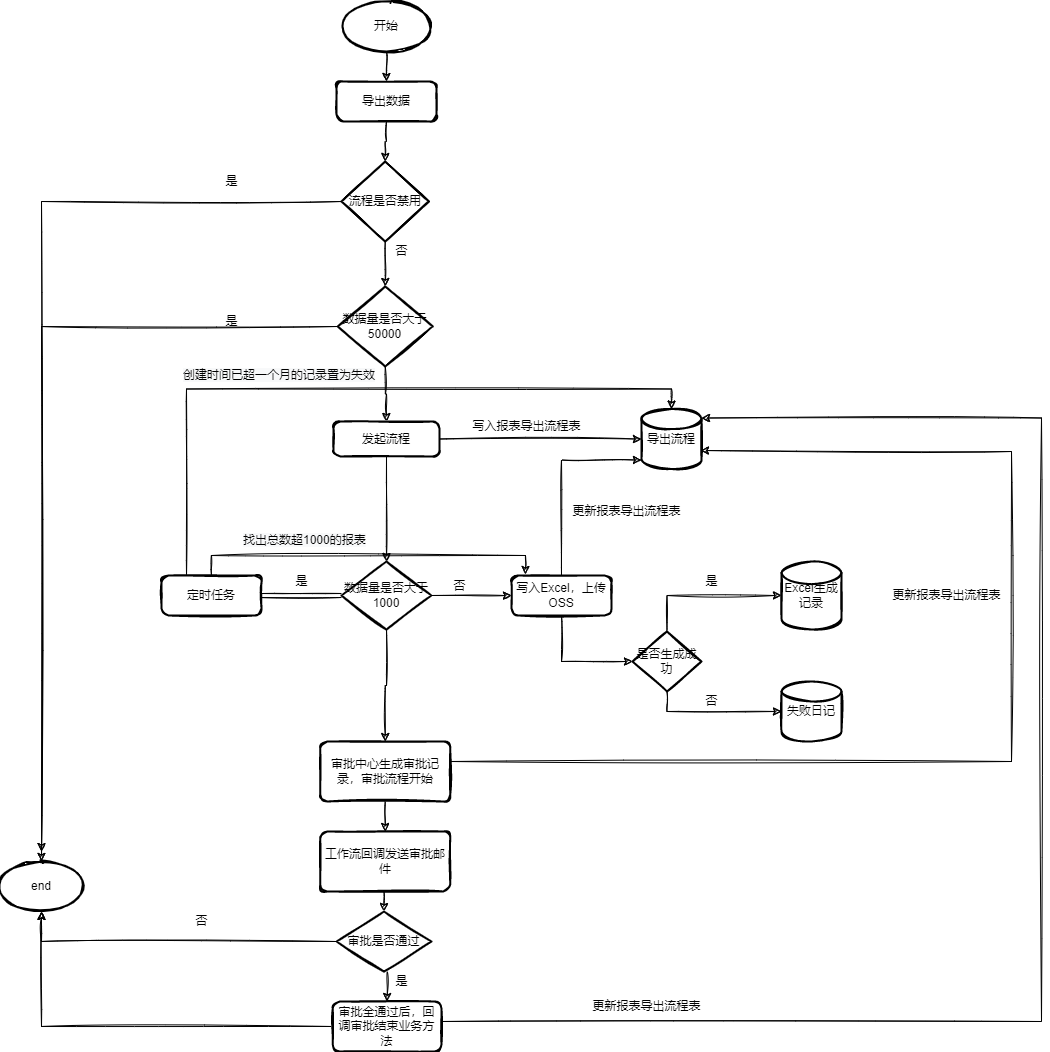

The diagram above was exported from draw.io. Its source (the exported page's mxGraphModel, read from the mxfile embedded in the PNG):
<mxGraphModel dx="1422" dy="865" grid="1" gridSize="10" guides="1" tooltips="1" connect="1" arrows="1" fold="1" page="1" pageScale="1" pageWidth="827" pageHeight="1169" math="0" shadow="0">
  <root>
    <mxCell id="0" />
    <mxCell id="1" parent="0" />
    <mxCell id="0ADb7w8yUEEv3JF-8UY4-3" style="edgeStyle=orthogonalEdgeStyle;rounded=0;sketch=1;orthogonalLoop=1;jettySize=auto;html=1;exitX=0.5;exitY=1;exitDx=0;exitDy=0;exitPerimeter=0;entryX=0.5;entryY=0;entryDx=0;entryDy=0;" edge="1" parent="1" source="0ADb7w8yUEEv3JF-8UY4-1" target="0ADb7w8yUEEv3JF-8UY4-2">
      <mxGeometry relative="1" as="geometry" />
    </mxCell>
    <mxCell id="0ADb7w8yUEEv3JF-8UY4-1" value="开始" style="strokeWidth=2;html=1;shape=mxgraph.flowchart.start_1;whiteSpace=wrap;sketch=1;" vertex="1" parent="1">
      <mxGeometry x="900" y="160" width="90" height="50" as="geometry" />
    </mxCell>
    <mxCell id="0ADb7w8yUEEv3JF-8UY4-5" style="edgeStyle=orthogonalEdgeStyle;rounded=0;sketch=1;orthogonalLoop=1;jettySize=auto;html=1;exitX=0.5;exitY=1;exitDx=0;exitDy=0;" edge="1" parent="1" source="0ADb7w8yUEEv3JF-8UY4-2" target="0ADb7w8yUEEv3JF-8UY4-4">
      <mxGeometry relative="1" as="geometry" />
    </mxCell>
    <mxCell id="0ADb7w8yUEEv3JF-8UY4-2" value="导出数据" style="rounded=1;whiteSpace=wrap;html=1;absoluteArcSize=1;arcSize=14;strokeWidth=2;sketch=1;" vertex="1" parent="1">
      <mxGeometry x="895" y="240" width="100" height="40" as="geometry" />
    </mxCell>
    <mxCell id="0ADb7w8yUEEv3JF-8UY4-10" style="edgeStyle=orthogonalEdgeStyle;rounded=0;sketch=1;orthogonalLoop=1;jettySize=auto;html=1;exitX=0.5;exitY=1;exitDx=0;exitDy=0;exitPerimeter=0;" edge="1" parent="1" source="0ADb7w8yUEEv3JF-8UY4-4" target="0ADb7w8yUEEv3JF-8UY4-6">
      <mxGeometry relative="1" as="geometry" />
    </mxCell>
    <mxCell id="0ADb7w8yUEEv3JF-8UY4-53" style="edgeStyle=orthogonalEdgeStyle;rounded=0;sketch=1;orthogonalLoop=1;jettySize=auto;html=1;exitX=0;exitY=0.5;exitDx=0;exitDy=0;exitPerimeter=0;" edge="1" parent="1" source="0ADb7w8yUEEv3JF-8UY4-4">
      <mxGeometry relative="1" as="geometry">
        <mxPoint x="600" y="1010" as="targetPoint" />
      </mxGeometry>
    </mxCell>
    <mxCell id="0ADb7w8yUEEv3JF-8UY4-4" value="流程是否禁用" style="strokeWidth=2;html=1;shape=mxgraph.flowchart.decision;whiteSpace=wrap;sketch=1;" vertex="1" parent="1">
      <mxGeometry x="900" y="320" width="87.5" height="80" as="geometry" />
    </mxCell>
    <mxCell id="0ADb7w8yUEEv3JF-8UY4-15" style="edgeStyle=orthogonalEdgeStyle;rounded=0;sketch=1;orthogonalLoop=1;jettySize=auto;html=1;exitX=0.5;exitY=1;exitDx=0;exitDy=0;exitPerimeter=0;entryX=0.5;entryY=0;entryDx=0;entryDy=0;" edge="1" parent="1" source="0ADb7w8yUEEv3JF-8UY4-6" target="0ADb7w8yUEEv3JF-8UY4-14">
      <mxGeometry relative="1" as="geometry" />
    </mxCell>
    <mxCell id="0ADb7w8yUEEv3JF-8UY4-55" style="edgeStyle=orthogonalEdgeStyle;rounded=0;sketch=1;orthogonalLoop=1;jettySize=auto;html=1;exitX=0;exitY=0.5;exitDx=0;exitDy=0;exitPerimeter=0;entryX=0.5;entryY=0;entryDx=0;entryDy=0;entryPerimeter=0;" edge="1" parent="1" source="0ADb7w8yUEEv3JF-8UY4-6" target="0ADb7w8yUEEv3JF-8UY4-52">
      <mxGeometry relative="1" as="geometry" />
    </mxCell>
    <mxCell id="0ADb7w8yUEEv3JF-8UY4-6" value="数据量是否大于50000" style="strokeWidth=2;html=1;shape=mxgraph.flowchart.decision;whiteSpace=wrap;sketch=1;" vertex="1" parent="1">
      <mxGeometry x="896.25" y="445" width="95" height="80" as="geometry" />
    </mxCell>
    <mxCell id="0ADb7w8yUEEv3JF-8UY4-11" value="否" style="text;html=1;align=center;verticalAlign=middle;resizable=0;points=[];autosize=1;strokeColor=none;fillColor=none;" vertex="1" parent="1">
      <mxGeometry x="940" y="395" width="40" height="30" as="geometry" />
    </mxCell>
    <mxCell id="0ADb7w8yUEEv3JF-8UY4-17" style="edgeStyle=orthogonalEdgeStyle;rounded=0;sketch=1;orthogonalLoop=1;jettySize=auto;html=1;exitX=1;exitY=0.5;exitDx=0;exitDy=0;" edge="1" parent="1" source="0ADb7w8yUEEv3JF-8UY4-14" target="0ADb7w8yUEEv3JF-8UY4-16">
      <mxGeometry relative="1" as="geometry" />
    </mxCell>
    <mxCell id="0ADb7w8yUEEv3JF-8UY4-20" style="edgeStyle=orthogonalEdgeStyle;rounded=0;sketch=1;orthogonalLoop=1;jettySize=auto;html=1;exitX=0.5;exitY=1;exitDx=0;exitDy=0;entryX=0.5;entryY=0;entryDx=0;entryDy=0;entryPerimeter=0;" edge="1" parent="1" source="0ADb7w8yUEEv3JF-8UY4-14" target="0ADb7w8yUEEv3JF-8UY4-19">
      <mxGeometry relative="1" as="geometry" />
    </mxCell>
    <mxCell id="0ADb7w8yUEEv3JF-8UY4-14" value="发起流程" style="rounded=1;whiteSpace=wrap;html=1;absoluteArcSize=1;arcSize=14;strokeWidth=2;sketch=1;" vertex="1" parent="1">
      <mxGeometry x="892" y="580" width="106" height="35" as="geometry" />
    </mxCell>
    <mxCell id="0ADb7w8yUEEv3JF-8UY4-16" value="导出流程" style="strokeWidth=2;html=1;shape=mxgraph.flowchart.database;whiteSpace=wrap;sketch=1;" vertex="1" parent="1">
      <mxGeometry x="1200" y="567.5" width="60" height="60" as="geometry" />
    </mxCell>
    <mxCell id="0ADb7w8yUEEv3JF-8UY4-18" value="写入报表导出流程表" style="text;html=1;align=center;verticalAlign=middle;resizable=0;points=[];autosize=1;strokeColor=none;fillColor=none;" vertex="1" parent="1">
      <mxGeometry x="1020" y="570" width="130" height="30" as="geometry" />
    </mxCell>
    <mxCell id="0ADb7w8yUEEv3JF-8UY4-22" style="edgeStyle=orthogonalEdgeStyle;rounded=0;sketch=1;orthogonalLoop=1;jettySize=auto;html=1;exitX=1;exitY=0.5;exitDx=0;exitDy=0;exitPerimeter=0;" edge="1" parent="1" source="0ADb7w8yUEEv3JF-8UY4-19" target="0ADb7w8yUEEv3JF-8UY4-21">
      <mxGeometry relative="1" as="geometry" />
    </mxCell>
    <mxCell id="0ADb7w8yUEEv3JF-8UY4-30" style="edgeStyle=orthogonalEdgeStyle;rounded=0;sketch=1;orthogonalLoop=1;jettySize=auto;html=1;exitX=0;exitY=0.5;exitDx=0;exitDy=0;exitPerimeter=0;shape=link;" edge="1" parent="1" source="0ADb7w8yUEEv3JF-8UY4-19" target="0ADb7w8yUEEv3JF-8UY4-29">
      <mxGeometry relative="1" as="geometry" />
    </mxCell>
    <mxCell id="0ADb7w8yUEEv3JF-8UY4-37" style="edgeStyle=orthogonalEdgeStyle;rounded=0;sketch=1;orthogonalLoop=1;jettySize=auto;html=1;exitX=0.5;exitY=1;exitDx=0;exitDy=0;exitPerimeter=0;" edge="1" parent="1" source="0ADb7w8yUEEv3JF-8UY4-19" target="0ADb7w8yUEEv3JF-8UY4-36">
      <mxGeometry relative="1" as="geometry" />
    </mxCell>
    <mxCell id="0ADb7w8yUEEv3JF-8UY4-19" value="数据量是否大于1000" style="strokeWidth=2;html=1;shape=mxgraph.flowchart.decision;whiteSpace=wrap;sketch=1;" vertex="1" parent="1">
      <mxGeometry x="900" y="720" width="90" height="68" as="geometry" />
    </mxCell>
    <mxCell id="0ADb7w8yUEEv3JF-8UY4-26" style="edgeStyle=orthogonalEdgeStyle;rounded=0;sketch=1;orthogonalLoop=1;jettySize=auto;html=1;exitX=0.5;exitY=0;exitDx=0;exitDy=0;entryX=0;entryY=0.85;entryDx=0;entryDy=0;entryPerimeter=0;" edge="1" parent="1" source="0ADb7w8yUEEv3JF-8UY4-21" target="0ADb7w8yUEEv3JF-8UY4-16">
      <mxGeometry relative="1" as="geometry" />
    </mxCell>
    <mxCell id="0ADb7w8yUEEv3JF-8UY4-40" style="edgeStyle=orthogonalEdgeStyle;rounded=0;sketch=1;orthogonalLoop=1;jettySize=auto;html=1;exitX=0.5;exitY=1;exitDx=0;exitDy=0;entryX=0;entryY=0.5;entryDx=0;entryDy=0;entryPerimeter=0;" edge="1" parent="1" source="0ADb7w8yUEEv3JF-8UY4-21" target="0ADb7w8yUEEv3JF-8UY4-39">
      <mxGeometry relative="1" as="geometry" />
    </mxCell>
    <mxCell id="0ADb7w8yUEEv3JF-8UY4-21" value="写入Excel，上传OSS" style="rounded=1;whiteSpace=wrap;html=1;absoluteArcSize=1;arcSize=14;strokeWidth=2;sketch=1;" vertex="1" parent="1">
      <mxGeometry x="1070" y="734" width="100" height="40" as="geometry" />
    </mxCell>
    <mxCell id="0ADb7w8yUEEv3JF-8UY4-23" value="否" style="text;html=1;align=center;verticalAlign=middle;resizable=0;points=[];autosize=1;strokeColor=none;fillColor=none;" vertex="1" parent="1">
      <mxGeometry x="998" y="730" width="40" height="30" as="geometry" />
    </mxCell>
    <mxCell id="0ADb7w8yUEEv3JF-8UY4-24" value="Excel生成记录" style="strokeWidth=2;html=1;shape=mxgraph.flowchart.database;whiteSpace=wrap;sketch=1;" vertex="1" parent="1">
      <mxGeometry x="1340" y="720" width="60" height="68" as="geometry" />
    </mxCell>
    <mxCell id="0ADb7w8yUEEv3JF-8UY4-28" value="更新报表导出流程表" style="text;html=1;align=center;verticalAlign=middle;resizable=0;points=[];autosize=1;strokeColor=none;fillColor=none;" vertex="1" parent="1">
      <mxGeometry x="1120" y="655" width="130" height="30" as="geometry" />
    </mxCell>
    <mxCell id="0ADb7w8yUEEv3JF-8UY4-31" style="edgeStyle=orthogonalEdgeStyle;rounded=0;sketch=1;orthogonalLoop=1;jettySize=auto;html=1;exitX=0.5;exitY=0;exitDx=0;exitDy=0;entryX=0.14;entryY=-0.025;entryDx=0;entryDy=0;entryPerimeter=0;" edge="1" parent="1" source="0ADb7w8yUEEv3JF-8UY4-29" target="0ADb7w8yUEEv3JF-8UY4-21">
      <mxGeometry relative="1" as="geometry" />
    </mxCell>
    <mxCell id="0ADb7w8yUEEv3JF-8UY4-33" style="edgeStyle=orthogonalEdgeStyle;rounded=0;sketch=1;orthogonalLoop=1;jettySize=auto;html=1;exitX=0.25;exitY=0;exitDx=0;exitDy=0;entryX=0.5;entryY=0;entryDx=0;entryDy=0;entryPerimeter=0;" edge="1" parent="1" source="0ADb7w8yUEEv3JF-8UY4-29" target="0ADb7w8yUEEv3JF-8UY4-16">
      <mxGeometry relative="1" as="geometry" />
    </mxCell>
    <mxCell id="0ADb7w8yUEEv3JF-8UY4-29" value="定时任务" style="rounded=1;whiteSpace=wrap;html=1;absoluteArcSize=1;arcSize=14;strokeWidth=2;sketch=1;" vertex="1" parent="1">
      <mxGeometry x="720" y="734" width="100" height="40" as="geometry" />
    </mxCell>
    <mxCell id="0ADb7w8yUEEv3JF-8UY4-32" value="&lt;span style=&quot;color: rgb(0, 0, 0); font-family: Helvetica; font-size: 12px; font-style: normal; font-variant-ligatures: normal; font-variant-caps: normal; font-weight: 400; letter-spacing: normal; orphans: 2; text-align: center; text-indent: 0px; text-transform: none; widows: 2; word-spacing: 0px; -webkit-text-stroke-width: 0px; background-color: rgb(248, 249, 250); text-decoration-thickness: initial; text-decoration-style: initial; text-decoration-color: initial; float: none; display: inline !important;&quot;&gt;找出总数超1000的报表&lt;/span&gt;" style="text;whiteSpace=wrap;html=1;" vertex="1" parent="1">
      <mxGeometry x="800" y="685" width="160" height="40" as="geometry" />
    </mxCell>
    <mxCell id="0ADb7w8yUEEv3JF-8UY4-34" value="&lt;span style=&quot;color: rgb(0, 0, 0); font-family: Helvetica; font-size: 12px; font-style: normal; font-variant-ligatures: normal; font-variant-caps: normal; font-weight: 400; letter-spacing: normal; orphans: 2; text-align: center; text-indent: 0px; text-transform: none; widows: 2; word-spacing: 0px; -webkit-text-stroke-width: 0px; background-color: rgb(248, 249, 250); text-decoration-thickness: initial; text-decoration-style: initial; text-decoration-color: initial; float: none; display: inline !important;&quot;&gt;创建时间已超一个月的记录置为失效&lt;/span&gt;" style="text;whiteSpace=wrap;html=1;" vertex="1" parent="1">
      <mxGeometry x="740" y="520" width="230" height="40" as="geometry" />
    </mxCell>
    <mxCell id="0ADb7w8yUEEv3JF-8UY4-35" value="是" style="text;html=1;align=center;verticalAlign=middle;resizable=0;points=[];autosize=1;strokeColor=none;fillColor=none;" vertex="1" parent="1">
      <mxGeometry x="840" y="725" width="40" height="30" as="geometry" />
    </mxCell>
    <mxCell id="0ADb7w8yUEEv3JF-8UY4-46" style="edgeStyle=orthogonalEdgeStyle;rounded=0;sketch=1;orthogonalLoop=1;jettySize=auto;html=1;exitX=1;exitY=0.5;exitDx=0;exitDy=0;entryX=0.983;entryY=0.692;entryDx=0;entryDy=0;entryPerimeter=0;" edge="1" parent="1" source="0ADb7w8yUEEv3JF-8UY4-36" target="0ADb7w8yUEEv3JF-8UY4-16">
      <mxGeometry relative="1" as="geometry">
        <mxPoint x="1270" y="610" as="targetPoint" />
        <Array as="points">
          <mxPoint x="1570" y="920" />
          <mxPoint x="1570" y="610" />
        </Array>
      </mxGeometry>
    </mxCell>
    <mxCell id="0ADb7w8yUEEv3JF-8UY4-49" style="edgeStyle=orthogonalEdgeStyle;rounded=0;sketch=1;orthogonalLoop=1;jettySize=auto;html=1;exitX=0.5;exitY=1;exitDx=0;exitDy=0;entryX=0.5;entryY=0;entryDx=0;entryDy=0;" edge="1" parent="1" source="0ADb7w8yUEEv3JF-8UY4-36" target="0ADb7w8yUEEv3JF-8UY4-48">
      <mxGeometry relative="1" as="geometry" />
    </mxCell>
    <mxCell id="0ADb7w8yUEEv3JF-8UY4-36" value="审批中心生成审批记录，审批流程开始" style="rounded=1;whiteSpace=wrap;html=1;absoluteArcSize=1;arcSize=14;strokeWidth=2;sketch=1;" vertex="1" parent="1">
      <mxGeometry x="878.75" y="900" width="130" height="60" as="geometry" />
    </mxCell>
    <mxCell id="0ADb7w8yUEEv3JF-8UY4-38" value="失败日记" style="strokeWidth=2;html=1;shape=mxgraph.flowchart.database;whiteSpace=wrap;sketch=1;" vertex="1" parent="1">
      <mxGeometry x="1340" y="840" width="60" height="60" as="geometry" />
    </mxCell>
    <mxCell id="0ADb7w8yUEEv3JF-8UY4-41" style="edgeStyle=orthogonalEdgeStyle;rounded=0;sketch=1;orthogonalLoop=1;jettySize=auto;html=1;exitX=0.5;exitY=0;exitDx=0;exitDy=0;exitPerimeter=0;entryX=0;entryY=0.5;entryDx=0;entryDy=0;entryPerimeter=0;" edge="1" parent="1" source="0ADb7w8yUEEv3JF-8UY4-39" target="0ADb7w8yUEEv3JF-8UY4-24">
      <mxGeometry relative="1" as="geometry" />
    </mxCell>
    <mxCell id="0ADb7w8yUEEv3JF-8UY4-43" style="edgeStyle=orthogonalEdgeStyle;rounded=0;sketch=1;orthogonalLoop=1;jettySize=auto;html=1;exitX=0.5;exitY=1;exitDx=0;exitDy=0;exitPerimeter=0;" edge="1" parent="1" source="0ADb7w8yUEEv3JF-8UY4-39" target="0ADb7w8yUEEv3JF-8UY4-38">
      <mxGeometry relative="1" as="geometry" />
    </mxCell>
    <mxCell id="0ADb7w8yUEEv3JF-8UY4-39" value="是否生成成功" style="strokeWidth=2;html=1;shape=mxgraph.flowchart.decision;whiteSpace=wrap;sketch=1;" vertex="1" parent="1">
      <mxGeometry x="1191" y="790" width="69" height="60" as="geometry" />
    </mxCell>
    <mxCell id="0ADb7w8yUEEv3JF-8UY4-42" value="是" style="text;html=1;align=center;verticalAlign=middle;resizable=0;points=[];autosize=1;strokeColor=none;fillColor=none;" vertex="1" parent="1">
      <mxGeometry x="1250" y="725" width="40" height="30" as="geometry" />
    </mxCell>
    <mxCell id="0ADb7w8yUEEv3JF-8UY4-44" value="否" style="text;html=1;align=center;verticalAlign=middle;resizable=0;points=[];autosize=1;strokeColor=none;fillColor=none;" vertex="1" parent="1">
      <mxGeometry x="1250" y="845" width="40" height="30" as="geometry" />
    </mxCell>
    <mxCell id="0ADb7w8yUEEv3JF-8UY4-47" value="更新报表导出流程表" style="text;html=1;align=center;verticalAlign=middle;resizable=0;points=[];autosize=1;strokeColor=none;fillColor=none;" vertex="1" parent="1">
      <mxGeometry x="1440" y="739" width="130" height="30" as="geometry" />
    </mxCell>
    <mxCell id="0ADb7w8yUEEv3JF-8UY4-51" style="edgeStyle=orthogonalEdgeStyle;rounded=0;sketch=1;orthogonalLoop=1;jettySize=auto;html=1;exitX=0.5;exitY=1;exitDx=0;exitDy=0;entryX=0.5;entryY=0;entryDx=0;entryDy=0;entryPerimeter=0;" edge="1" parent="1" source="0ADb7w8yUEEv3JF-8UY4-48" target="0ADb7w8yUEEv3JF-8UY4-50">
      <mxGeometry relative="1" as="geometry" />
    </mxCell>
    <mxCell id="0ADb7w8yUEEv3JF-8UY4-48" value="工作流回调发送审批邮件" style="rounded=1;whiteSpace=wrap;html=1;absoluteArcSize=1;arcSize=14;strokeWidth=2;sketch=1;" vertex="1" parent="1">
      <mxGeometry x="878.75" y="990" width="130" height="60" as="geometry" />
    </mxCell>
    <mxCell id="0ADb7w8yUEEv3JF-8UY4-57" style="edgeStyle=orthogonalEdgeStyle;rounded=0;sketch=1;orthogonalLoop=1;jettySize=auto;html=1;exitX=0;exitY=0.5;exitDx=0;exitDy=0;exitPerimeter=0;entryX=0.5;entryY=1;entryDx=0;entryDy=0;entryPerimeter=0;" edge="1" parent="1" source="0ADb7w8yUEEv3JF-8UY4-50" target="0ADb7w8yUEEv3JF-8UY4-52">
      <mxGeometry relative="1" as="geometry" />
    </mxCell>
    <mxCell id="0ADb7w8yUEEv3JF-8UY4-60" style="edgeStyle=orthogonalEdgeStyle;rounded=0;sketch=1;orthogonalLoop=1;jettySize=auto;html=1;exitX=0.5;exitY=1;exitDx=0;exitDy=0;exitPerimeter=0;entryX=0.5;entryY=0;entryDx=0;entryDy=0;" edge="1" parent="1" source="0ADb7w8yUEEv3JF-8UY4-50" target="0ADb7w8yUEEv3JF-8UY4-59">
      <mxGeometry relative="1" as="geometry" />
    </mxCell>
    <mxCell id="0ADb7w8yUEEv3JF-8UY4-50" value="审批是否通过" style="strokeWidth=2;html=1;shape=mxgraph.flowchart.decision;whiteSpace=wrap;sketch=1;" vertex="1" parent="1">
      <mxGeometry x="895" y="1070" width="95" height="60" as="geometry" />
    </mxCell>
    <mxCell id="0ADb7w8yUEEv3JF-8UY4-52" value="end" style="strokeWidth=2;html=1;shape=mxgraph.flowchart.start_1;whiteSpace=wrap;sketch=1;" vertex="1" parent="1">
      <mxGeometry x="560" y="1020" width="80" height="50" as="geometry" />
    </mxCell>
    <mxCell id="0ADb7w8yUEEv3JF-8UY4-54" value="是" style="text;html=1;align=center;verticalAlign=middle;resizable=0;points=[];autosize=1;strokeColor=none;fillColor=none;" vertex="1" parent="1">
      <mxGeometry x="770" y="325" width="40" height="30" as="geometry" />
    </mxCell>
    <mxCell id="0ADb7w8yUEEv3JF-8UY4-56" value="是" style="text;html=1;align=center;verticalAlign=middle;resizable=0;points=[];autosize=1;strokeColor=none;fillColor=none;" vertex="1" parent="1">
      <mxGeometry x="770" y="465" width="40" height="30" as="geometry" />
    </mxCell>
    <mxCell id="0ADb7w8yUEEv3JF-8UY4-58" value="否" style="text;html=1;align=center;verticalAlign=middle;resizable=0;points=[];autosize=1;strokeColor=none;fillColor=none;" vertex="1" parent="1">
      <mxGeometry x="740" y="1065" width="40" height="30" as="geometry" />
    </mxCell>
    <mxCell id="0ADb7w8yUEEv3JF-8UY4-62" style="edgeStyle=orthogonalEdgeStyle;rounded=0;sketch=1;orthogonalLoop=1;jettySize=auto;html=1;exitX=1;exitY=0.5;exitDx=0;exitDy=0;entryX=1;entryY=0.15;entryDx=0;entryDy=0;entryPerimeter=0;" edge="1" parent="1" source="0ADb7w8yUEEv3JF-8UY4-59" target="0ADb7w8yUEEv3JF-8UY4-16">
      <mxGeometry relative="1" as="geometry">
        <Array as="points">
          <mxPoint x="1600" y="1180" />
          <mxPoint x="1600" y="577" />
        </Array>
      </mxGeometry>
    </mxCell>
    <mxCell id="0ADb7w8yUEEv3JF-8UY4-64" style="edgeStyle=orthogonalEdgeStyle;rounded=0;sketch=1;orthogonalLoop=1;jettySize=auto;html=1;exitX=0;exitY=0.5;exitDx=0;exitDy=0;entryX=0.5;entryY=1;entryDx=0;entryDy=0;entryPerimeter=0;" edge="1" parent="1" source="0ADb7w8yUEEv3JF-8UY4-59" target="0ADb7w8yUEEv3JF-8UY4-52">
      <mxGeometry relative="1" as="geometry" />
    </mxCell>
    <mxCell id="0ADb7w8yUEEv3JF-8UY4-59" value="审批全通过后，回调审批结束业务方法" style="rounded=1;whiteSpace=wrap;html=1;absoluteArcSize=1;arcSize=14;strokeWidth=2;sketch=1;" vertex="1" parent="1">
      <mxGeometry x="891.25" y="1160" width="108.75" height="50" as="geometry" />
    </mxCell>
    <mxCell id="0ADb7w8yUEEv3JF-8UY4-61" value="是" style="text;html=1;align=center;verticalAlign=middle;resizable=0;points=[];autosize=1;strokeColor=none;fillColor=none;" vertex="1" parent="1">
      <mxGeometry x="940" y="1125" width="40" height="30" as="geometry" />
    </mxCell>
    <mxCell id="0ADb7w8yUEEv3JF-8UY4-63" value="更新报表导出流程表" style="text;html=1;align=center;verticalAlign=middle;resizable=0;points=[];autosize=1;strokeColor=none;fillColor=none;" vertex="1" parent="1">
      <mxGeometry x="1140" y="1150" width="130" height="30" as="geometry" />
    </mxCell>
  </root>
</mxGraphModel>